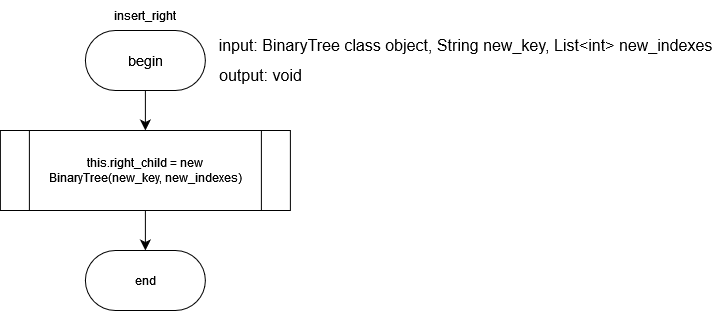

The diagram above was exported from draw.io. Its source (the exported page's mxGraphModel, read from the mxfile embedded in the PNG):
<mxGraphModel dx="712" dy="803" grid="1" gridSize="10" guides="1" tooltips="1" connect="1" arrows="1" fold="1" page="1" pageScale="1" pageWidth="827" pageHeight="1169" math="0" shadow="0">
  <root>
    <mxCell id="0" />
    <mxCell id="1" parent="0" />
    <mxCell id="s6IGfeP4omIg2dt7psgp-1" value="" style="edgeStyle=none;curved=1;rounded=0;orthogonalLoop=1;jettySize=auto;html=1;fontSize=12;startSize=8;endSize=8;" parent="1" source="s6IGfeP4omIg2dt7psgp-2" edge="1">
      <mxGeometry relative="1" as="geometry">
        <mxPoint x="166.89" y="150" as="targetPoint" />
      </mxGeometry>
    </mxCell>
    <mxCell id="s6IGfeP4omIg2dt7psgp-2" value="&lt;font face=&quot;Helvetica&quot; style=&quot;font-size: 14px;&quot;&gt;begin&lt;/font&gt;" style="rounded=1;whiteSpace=wrap;html=1;arcSize=50;" parent="1" vertex="1">
      <mxGeometry x="106.89000000000001" y="50" width="120" height="60" as="geometry" />
    </mxCell>
    <mxCell id="s6IGfeP4omIg2dt7psgp-3" value="insert_right" style="text;html=1;align=center;verticalAlign=middle;whiteSpace=wrap;rounded=0;" parent="1" vertex="1">
      <mxGeometry x="136.89" y="20" width="60" height="30" as="geometry" />
    </mxCell>
    <mxCell id="s6IGfeP4omIg2dt7psgp-4" value="&lt;div&gt;input: BinaryTree class object, String new_key, List&amp;lt;int&amp;gt; new_indexes&lt;br&gt;&lt;/div&gt;" style="text;html=1;align=center;verticalAlign=middle;resizable=0;points=[];autosize=1;strokeColor=none;fillColor=none;fontSize=16;" parent="1" vertex="1">
      <mxGeometry x="226.89" y="50" width="520" height="30" as="geometry" />
    </mxCell>
    <mxCell id="s6IGfeP4omIg2dt7psgp-5" value="output: void  " style="text;html=1;align=center;verticalAlign=middle;resizable=0;points=[];autosize=1;strokeColor=none;fillColor=none;fontSize=16;" parent="1" vertex="1">
      <mxGeometry x="226.89" y="80" width="110" height="30" as="geometry" />
    </mxCell>
    <mxCell id="s6IGfeP4omIg2dt7psgp-6" value="" style="edgeStyle=none;curved=1;rounded=0;orthogonalLoop=1;jettySize=auto;html=1;fontSize=12;startSize=8;endSize=8;" parent="1" target="s6IGfeP4omIg2dt7psgp-7" edge="1">
      <mxGeometry relative="1" as="geometry">
        <mxPoint x="166.89" y="230" as="sourcePoint" />
      </mxGeometry>
    </mxCell>
    <mxCell id="s6IGfeP4omIg2dt7psgp-7" value="&lt;div&gt;end&lt;/div&gt;" style="rounded=1;whiteSpace=wrap;html=1;arcSize=50;" parent="1" vertex="1">
      <mxGeometry x="106.89000000000001" y="270" width="120" height="60" as="geometry" />
    </mxCell>
    <mxCell id="s6IGfeP4omIg2dt7psgp-8" value="this.right_child = new BinaryTree(new_key, new_indexes)" style="shape=process;whiteSpace=wrap;html=1;backgroundOutline=1;" parent="1" vertex="1">
      <mxGeometry x="21.89" y="150" width="290" height="80" as="geometry" />
    </mxCell>
  </root>
</mxGraphModel>